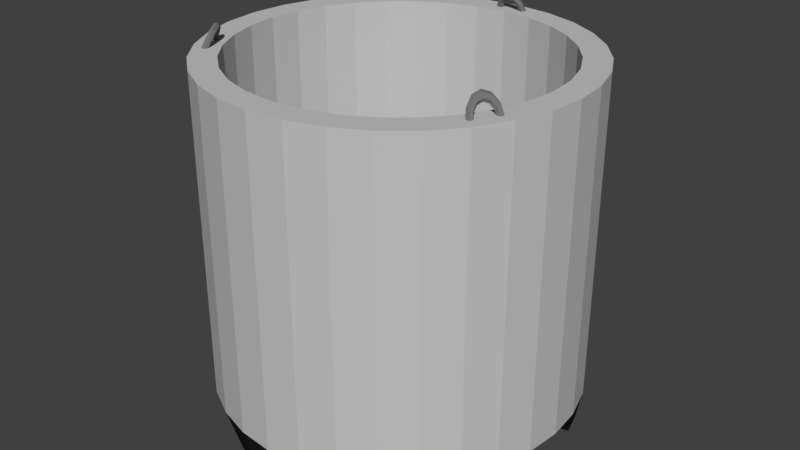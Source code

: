# Source: NCCCO_cargo.blend  (saved by Blender 2.79.0; exported with 4.5.12 LTS)
import bpy
from mathutils import Matrix  # noqa: F401  (used for matrix-valued properties, if any)

bpy.ops.wm.read_factory_settings(use_empty=True)
scene = bpy.context.scene
scene.name = 'Scene'

# ---- collections
col_collection_1 = bpy.data.collections.new('Collection 1'); scene.collection.children.link(col_collection_1)

# ---- materials (node trees are filled in below, after node groups)
mat_nccco_cargo_black_rubber = bpy.data.materials.new('nccco_cargo_black_rubber')
mat_nccco_cargo_black_rubber.alpha_threshold = 0.0
mat_nccco_cargo_black_rubber.use_transparent_shadow = False
mat_nccco_cargo_black_rubber.diffuse_color = (0.01341, 0.01341, 0.01341, 1.0)
mat_nccco_cargo_black_rubber.roughness = 0.5
mat_nccco_cargo_black_rubber.specular_intensity = 0.0
mat_nccco_cargo_white_base = bpy.data.materials.new('nccco_cargo_white_base')
mat_nccco_cargo_white_base.alpha_threshold = 0.0
mat_nccco_cargo_white_base.use_transparent_shadow = False
mat_nccco_cargo_white_base.diffuse_color = (0.5596, 0.5596, 0.5596, 1.0)
mat_nccco_cargo_white_base.roughness = 0.5
mat_nccco_cargo_white_base.specular_intensity = 0.0
mat_nccco_cargo_steel_hooks = bpy.data.materials.new('nccco_cargo_steel_hooks')
mat_nccco_cargo_steel_hooks.alpha_threshold = 0.0
mat_nccco_cargo_steel_hooks.use_transparent_shadow = False
mat_nccco_cargo_steel_hooks.diffuse_color = (0.1845, 0.1845, 0.1845, 1.0)
mat_nccco_cargo_steel_hooks.roughness = 0.5
mat_nccco_cargo_steel_hooks.specular_intensity = 1.0

# ---- material node trees

# ---- world
world_world = bpy.data.worlds.new('World'); scene.world = world_world
world_world.color = (0.05088, 0.05088, 0.05088)
world_world.use_sun_shadow = False
world_world.sun_shadow_jitter_overblur = 0.0
world_world.cycles.sampling_method = 'MANUAL'

# ---- meshes
me_cylinder = bpy.data.meshes.new('Cylinder')
me_cylinder.from_pydata([(0.0, 1.0, -1.0), (0.0, 1.0, 1.0), (0.1951, 0.9808, -1.0), (0.1951, 0.9808, 1.0), (0.3827, 0.9239, -1.0), (0.3827, 0.9239, 1.0), (0.5556, 0.8315, -1.0), (0.5556, 0.8315, 1.0), (0.7071, 0.7071, -1.0), (0.7071, 0.7071, 1.0), (0.8315, 0.5556, -1.0), (0.8315, 0.5556, 1.0), (0.9239, 0.3827, -1.0), (0.9239, 0.3827, 1.0), (0.9808, 0.1951, -1.0), (0.9808, 0.1951, 1.0), (1.0, 7.55e-08, -1.0), (1.0, 7.55e-08, 1.0), (0.9808, -0.1951, -1.0), (0.9808, -0.1951, 1.0), (0.9239, -0.3827, -1.0), (0.9239, -0.3827, 1.0), (0.8315, -0.5556, -1.0), (0.8315, -0.5556, 1.0), (0.7071, -0.7071, -1.0), (0.7071, -0.7071, 1.0), (0.5556, -0.8315, -1.0), (0.5556, -0.8315, 1.0), (0.3827, -0.9239, -1.0), (0.3827, -0.9239, 1.0), (0.1951, -0.9808, -1.0), (0.1951, -0.9808, 1.0), (-3.258e-07, -1.0, -1.0), (-3.258e-07, -1.0, 1.0), (-0.1951, -0.9808, -1.0), (-0.1951, -0.9808, 1.0), (-0.3827, -0.9239, -1.0), (-0.3827, -0.9239, 1.0), (-0.5556, -0.8315, -1.0), (-0.5556, -0.8315, 1.0), (-0.7071, -0.7071, -1.0), (-0.7071, -0.7071, 1.0), (-0.8315, -0.5556, -1.0), (-0.8315, -0.5556, 1.0), (-0.9239, -0.3827, -1.0), (-0.9239, -0.3827, 1.0), (-0.9808, -0.1951, -1.0), (-0.9808, -0.1951, 1.0), (-1.0, 9.656e-07, -1.0), (-1.0, 9.656e-07, 1.0), (-0.9808, 0.1951, -1.0), (-0.9808, 0.1951, 1.0), (-0.9239, 0.3827, -1.0), (-0.9239, 0.3827, 1.0), (-0.8315, 0.5556, -1.0), (-0.8315, 0.5556, 1.0), (-0.7071, 0.7071, -1.0), (-0.7071, 0.7071, 1.0), (-0.5556, 0.8315, -1.0), (-0.5556, 0.8315, 1.0), (-0.3827, 0.9239, -1.0), (-0.3827, 0.9239, 1.0), (-0.1951, 0.9808, -1.0), (-0.1951, 0.9808, 1.0), (0.0, 0.858, -1.0), (0.0, 0.858, 1.0), (0.1674, 0.8415, -1.0), (0.1674, 0.8415, 1.0), (0.3283, 0.7927, -1.0), (0.3283, 0.7927, 1.0), (0.4767, 0.7134, -1.0), (0.4767, 0.7134, 1.0), (0.6067, 0.6067, -1.0), (0.6067, 0.6067, 1.0), (0.7134, 0.4767, -1.0), (0.7134, 0.4767, 1.0), (0.7927, 0.3283, -1.0), (0.7927, 0.3283, 1.0), (0.8415, 0.1674, -1.0), (0.8415, 0.1674, 1.0), (0.858, 7.55e-08, -1.0), (0.858, 7.55e-08, 1.0), (0.8415, -0.1674, -1.0), (0.8415, -0.1674, 1.0), (0.7927, -0.3283, -1.0), (0.7927, -0.3283, 1.0), (0.7134, -0.4767, -1.0), (0.7134, -0.4767, 1.0), (0.6067, -0.6067, -1.0), (0.6067, -0.6067, 1.0), (0.4767, -0.7134, -1.0), (0.4767, -0.7134, 1.0), (0.3283, -0.7927, -1.0), (0.3283, -0.7927, 1.0), (0.1674, -0.8415, -1.0), (0.1674, -0.8415, 1.0), (-3.258e-07, -0.858, -1.0), (-3.258e-07, -0.858, 1.0), (-0.1674, -0.8415, -1.0), (-0.1674, -0.8415, 1.0), (-0.3283, -0.7927, -1.0), (-0.3283, -0.7927, 1.0), (-0.4767, -0.7134, -1.0), (-0.4767, -0.7134, 1.0), (-0.6067, -0.6067, -1.0), (-0.6067, -0.6067, 1.0), (-0.7134, -0.4767, -1.0), (-0.7134, -0.4767, 1.0), (-0.7927, -0.3283, -1.0), (-0.7927, -0.3283, 1.0), (-0.8415, -0.1674, -1.0), (-0.8415, -0.1674, 1.0), (-0.858, 9.656e-07, -1.0), (-0.858, 9.656e-07, 1.0), (-0.8415, 0.1674, -1.0), (-0.8415, 0.1674, 1.0), (-0.7927, 0.3283, -1.0), (-0.7927, 0.3283, 1.0), (-0.7134, 0.4767, -1.0), (-0.7134, 0.4767, 1.0), (-0.6067, 0.6067, -1.0), (-0.6067, 0.6067, 1.0), (-0.4767, 0.7134, -1.0), (-0.4767, 0.7134, 1.0), (-0.3283, 0.7927, -1.0), (-0.3283, 0.7927, 1.0), (-0.1674, 0.8415, -1.0), (-0.1674, 0.8415, 1.0), (0.6168, 0.7277, -1.228), (0.7207, 0.6424, -1.228), (0.806, 0.5385, -1.228), (0.8693, 0.42, -1.228), (0.9083, 0.2914, -1.228), (0.2624, -0.9171, -1.228), (0.1338, -0.9561, -1.228), (-3.241e-07, -0.9693, -1.228), (-0.1338, -0.9561, -1.228), (-0.2624, -0.9171, -1.228), (-0.9083, 0.2914, -1.228), (-0.8693, 0.42, -1.228), (-0.806, 0.5385, -1.228), (-0.7207, 0.6424, -1.228), (-0.6168, 0.7277, -1.228), (0.5627, 0.6468, -1.228), (0.6518, 0.5736, -1.228), (0.725, 0.4844, -1.228), (0.7794, 0.3827, -1.228), (0.8128, 0.2724, -1.228), (0.2251, -0.8272, -1.228), (0.1148, -0.8607, -1.228), (-3.241e-07, -0.872, -1.228), (-0.1148, -0.8607, -1.228), (-0.2251, -0.8272, -1.228), (-0.8128, 0.2724, -1.228), (-0.7794, 0.3827, -1.228), (-0.725, 0.4844, -1.228), (-0.6518, 0.5736, -1.228), (-0.5627, 0.6468, -1.228), (0.858, -0.3566, 0.983), (0.8659, -0.3713, 0.9904), (0.8572, -0.3868, 0.9903), (0.8406, -0.3878, 0.983), (0.8327, -0.3731, 0.9756), (0.8414, -0.3575, 0.9756), (0.8279, -0.3535, 1.052), (0.8388, -0.3685, 1.052), (0.8361, -0.3847, 1.038), (0.8225, -0.3859, 1.024), (0.8116, -0.371, 1.024), (0.8143, -0.3548, 1.037), (0.7941, -0.3721, 1.102), (0.8084, -0.3852, 1.097), (0.8125, -0.3977, 1.073), (0.8022, -0.3971, 1.054), (0.7879, -0.384, 1.059), (0.7839, -0.3715, 1.083), (0.7658, -0.4075, 1.12), (0.7829, -0.4171, 1.114), (0.7927, -0.4225, 1.086), (0.7853, -0.4183, 1.065), (0.7681, -0.4088, 1.072), (0.7584, -0.4034, 1.099), (0.7505, -0.4501, 1.102), (0.7692, -0.4554, 1.097), (0.782, -0.4523, 1.073), (0.7761, -0.4439, 1.054), (0.7574, -0.4386, 1.059), (0.7447, -0.4417, 1.082), (0.7524, -0.4886, 1.051), (0.7708, -0.49, 1.052), (0.7832, -0.4792, 1.038), (0.7772, -0.467, 1.024), (0.7587, -0.4655, 1.024), (0.7463, -0.4763, 1.037), (0.7708, -0.5126, 0.9828), (0.7875, -0.5116, 0.9902), (0.7962, -0.496, 0.9902), (0.7883, -0.4814, 0.9829), (0.7717, -0.4823, 0.9755), (0.7629, -0.4979, 0.9755), (-0.08993, 0.936, 0.983), (-0.08083, 0.95, 0.9904), (-0.06296, 0.9498, 0.9903), (-0.0542, 0.9356, 0.983), (-0.06329, 0.9217, 0.9756), (-0.08116, 0.9219, 0.9756), (-0.07823, 0.9081, 1.052), (-0.0703, 0.9248, 1.052), (-0.05478, 0.9302, 1.038), (-0.04718, 0.9189, 1.024), (-0.05511, 0.9021, 1.024), (-0.07063, 0.8967, 1.037), (-0.04573, 0.8873, 1.102), (-0.04105, 0.9062, 1.097), (-0.03203, 0.9157, 1.073), (-0.02768, 0.9064, 1.054), (-0.03236, 0.8876, 1.059), (-0.04138, 0.8781, 1.083), (-0.001136, 0.8794, 1.12), (-0.0009172, 0.899, 1.114), (-0.000809, 0.9101, 1.086), (-0.0009197, 0.9016, 1.065), (-0.001139, 0.882, 1.072), (-0.001247, 0.8709, 1.099), (0.0436, 0.8863, 1.102), (0.03935, 0.9053, 1.097), (0.03051, 0.915, 1.073), (0.02592, 0.9058, 1.054), (0.03018, 0.8869, 1.059), (0.03902, 0.8771, 1.082), (0.0765, 0.9063, 1.051), (0.06896, 0.9232, 1.052), (0.05354, 0.929, 1.038), (0.04566, 0.9178, 1.024), (0.05321, 0.9009, 1.024), (0.06863, 0.8951, 1.037), (0.08874, 0.934, 0.9828), (0.07997, 0.9482, 0.9902), (0.0621, 0.9484, 0.9902), (0.05301, 0.9344, 0.9829), (0.06177, 0.9203, 0.9755), (0.07964, 0.9201, 0.9755), (-0.7398, -0.5813, 0.983), (-0.7565, -0.581, 0.9904), (-0.7657, -0.5657, 0.9903), (-0.7584, -0.5508, 0.983), (-0.7417, -0.5511, 0.9756), (-0.7324, -0.5664, 0.9756), (-0.7223, -0.5566, 1.052), (-0.7407, -0.5587, 1.052), (-0.7535, -0.5484, 1.038), (-0.7479, -0.536, 1.024), (-0.7295, -0.5338, 1.024), (-0.7167, -0.5441, 1.037), (-0.7219, -0.518, 1.102), (-0.7403, -0.524, 1.097), (-0.7532, -0.5214, 1.073), (-0.7476, -0.5128, 1.054), (-0.7292, -0.5068, 1.059), (-0.7163, -0.5094, 1.083), (-0.7387, -0.476, 1.12), (-0.7555, -0.4862, 1.114), (-0.765, -0.492, 1.086), (-0.7577, -0.4876, 1.065), (-0.741, -0.4774, 1.072), (-0.7315, -0.4716, 1.099), (-0.7683, -0.4417, 1.102), (-0.7821, -0.4553, 1.097), (-0.7857, -0.468, 1.073), (-0.7755, -0.467, 1.054), (-0.7617, -0.4534, 1.059), (-0.7581, -0.4407, 1.082), (-0.8027, -0.4244, 1.051), (-0.8131, -0.4398, 1.052), (-0.8098, -0.4559, 1.038), (-0.7961, -0.4566, 1.024), (-0.7858, -0.4413, 1.024), (-0.789, -0.4252, 1.037), (-0.8327, -0.4287, 0.9828), (-0.84, -0.4436, 0.9902), (-0.8307, -0.4589, 0.9902), (-0.8141, -0.4592, 0.9829), (-0.8067, -0.4443, 0.9755), (-0.816, -0.429, 0.9755)], [], [(0, 1, 3, 2), (2, 3, 5, 4), (4, 5, 7, 6), (6, 7, 9, 8), (8, 9, 11, 10), (10, 11, 13, 12), (12, 13, 15, 14), (14, 15, 17, 16), (16, 17, 19, 18), (18, 19, 21, 20), (20, 21, 23, 22), (22, 23, 25, 24), (24, 25, 27, 26), (26, 27, 29, 28), (28, 29, 31, 30), (30, 31, 33, 32), (32, 33, 35, 34), (34, 35, 37, 36), (36, 37, 39, 38), (38, 39, 41, 40), (40, 41, 43, 42), (42, 43, 45, 44), (44, 45, 47, 46), (46, 47, 49, 48), (48, 49, 51, 50), (50, 51, 53, 52), (52, 53, 55, 54), (54, 55, 57, 56), (56, 57, 59, 58), (58, 59, 61, 60), (60, 61, 63, 62), (62, 63, 1, 0), (64, 66, 67, 65), (66, 68, 69, 67), (68, 70, 71, 69), (70, 72, 73, 71), (72, 74, 75, 73), (74, 76, 77, 75), (76, 78, 79, 77), (78, 80, 81, 79), (80, 82, 83, 81), (82, 84, 85, 83), (84, 86, 87, 85), (86, 88, 89, 87), (88, 90, 91, 89), (90, 92, 93, 91), (92, 94, 95, 93), (94, 96, 97, 95), (96, 98, 99, 97), (98, 100, 101, 99), (100, 102, 103, 101), (102, 104, 105, 103), (104, 106, 107, 105), (106, 108, 109, 107), (108, 110, 111, 109), (110, 112, 113, 111), (112, 114, 115, 113), (114, 116, 117, 115), (116, 118, 119, 117), (118, 120, 121, 119), (120, 122, 123, 121), (122, 124, 125, 123), (124, 126, 127, 125), (126, 64, 65, 127), (0, 2, 66, 64), (3, 1, 65, 67), (2, 4, 68, 66), (5, 3, 67, 69), (4, 6, 70, 68), (7, 5, 69, 71), (96, 94, 149, 150), (9, 7, 71, 73), (78, 76, 146, 147), (11, 9, 73, 75), (122, 120, 156, 157), (13, 11, 75, 77), (30, 32, 135, 134), (15, 13, 77, 79), (14, 16, 80, 78), (17, 15, 79, 81), (16, 18, 82, 80), (19, 17, 81, 83), (18, 20, 84, 82), (21, 19, 83, 85), (20, 22, 86, 84), (23, 21, 85, 87), (22, 24, 88, 86), (25, 23, 87, 89), (24, 26, 90, 88), (27, 25, 89, 91), (26, 28, 92, 90), (29, 27, 91, 93), (12, 14, 132, 131), (31, 29, 93, 95), (92, 28, 133, 148), (33, 31, 95, 97), (94, 92, 148, 149), (35, 33, 97, 99), (14, 78, 147, 132), (37, 35, 99, 101), (36, 38, 102, 100), (39, 37, 101, 103), (38, 40, 104, 102), (41, 39, 103, 105), (40, 42, 106, 104), (43, 41, 105, 107), (42, 44, 108, 106), (45, 43, 107, 109), (44, 46, 110, 108), (47, 45, 109, 111), (46, 48, 112, 110), (49, 47, 111, 113), (48, 50, 114, 112), (51, 49, 113, 115), (76, 74, 145, 146), (53, 51, 115, 117), (56, 58, 142, 141), (55, 53, 117, 119), (120, 118, 155, 156), (57, 55, 119, 121), (28, 30, 134, 133), (59, 57, 121, 123), (58, 60, 124, 122), (61, 59, 123, 125), (60, 62, 126, 124), (63, 61, 125, 127), (62, 0, 64, 126), (1, 63, 127, 65), (128, 129, 144, 143), (129, 130, 145, 144), (130, 131, 146, 145), (131, 132, 147, 146), (133, 134, 149, 148), (134, 135, 150, 149), (135, 136, 151, 150), (136, 137, 152, 151), (138, 139, 154, 153), (139, 140, 155, 154), (140, 141, 156, 155), (141, 142, 157, 156), (58, 122, 157, 142), (32, 34, 136, 135), (50, 52, 139, 138), (6, 8, 129, 128), (70, 6, 128, 143), (98, 96, 150, 151), (116, 114, 153, 154), (34, 36, 137, 136), (52, 54, 140, 139), (72, 70, 143, 144), (8, 10, 130, 129), (36, 100, 152, 137), (100, 98, 151, 152), (114, 50, 138, 153), (118, 116, 154, 155), (54, 56, 141, 140), (74, 72, 144, 145), (10, 12, 131, 130), (158, 164, 165, 159), (159, 165, 166, 160), (160, 166, 167, 161), (161, 167, 168, 162), (162, 168, 169, 163), (163, 169, 164, 158), (164, 170, 171, 165), (165, 171, 172, 166), (166, 172, 173, 167), (167, 173, 174, 168), (168, 174, 175, 169), (169, 175, 170, 164), (170, 176, 177, 171), (171, 177, 178, 172), (172, 178, 179, 173), (173, 179, 180, 174), (174, 180, 181, 175), (175, 181, 176, 170), (176, 182, 183, 177), (177, 183, 184, 178), (178, 184, 185, 179), (179, 185, 186, 180), (180, 186, 187, 181), (181, 187, 182, 176), (182, 188, 189, 183), (183, 189, 190, 184), (184, 190, 191, 185), (185, 191, 192, 186), (186, 192, 193, 187), (187, 193, 188, 182), (188, 194, 195, 189), (189, 195, 196, 190), (190, 196, 197, 191), (191, 197, 198, 192), (192, 198, 199, 193), (193, 199, 194, 188), (200, 206, 207, 201), (201, 207, 208, 202), (202, 208, 209, 203), (203, 209, 210, 204), (204, 210, 211, 205), (205, 211, 206, 200), (206, 212, 213, 207), (207, 213, 214, 208), (208, 214, 215, 209), (209, 215, 216, 210), (210, 216, 217, 211), (211, 217, 212, 206), (212, 218, 219, 213), (213, 219, 220, 214), (214, 220, 221, 215), (215, 221, 222, 216), (216, 222, 223, 217), (217, 223, 218, 212), (218, 224, 225, 219), (219, 225, 226, 220), (220, 226, 227, 221), (221, 227, 228, 222), (222, 228, 229, 223), (223, 229, 224, 218), (224, 230, 231, 225), (225, 231, 232, 226), (226, 232, 233, 227), (227, 233, 234, 228), (228, 234, 235, 229), (229, 235, 230, 224), (230, 236, 237, 231), (231, 237, 238, 232), (232, 238, 239, 233), (233, 239, 240, 234), (234, 240, 241, 235), (235, 241, 236, 230), (242, 248, 249, 243), (243, 249, 250, 244), (244, 250, 251, 245), (245, 251, 252, 246), (246, 252, 253, 247), (247, 253, 248, 242), (248, 254, 255, 249), (249, 255, 256, 250), (250, 256, 257, 251), (251, 257, 258, 252), (252, 258, 259, 253), (253, 259, 254, 248), (254, 260, 261, 255), (255, 261, 262, 256), (256, 262, 263, 257), (257, 263, 264, 258), (258, 264, 265, 259), (259, 265, 260, 254), (260, 266, 267, 261), (261, 267, 268, 262), (262, 268, 269, 263), (263, 269, 270, 264), (264, 270, 271, 265), (265, 271, 266, 260), (266, 272, 273, 267), (267, 273, 274, 268), (268, 274, 275, 269), (269, 275, 276, 270), (270, 276, 277, 271), (271, 277, 272, 266), (272, 278, 279, 273), (273, 279, 280, 274), (274, 280, 281, 275), (275, 281, 282, 276), (276, 282, 283, 277), (277, 283, 278, 272)])
me_cylinder.polygons.foreach_set('material_index', [1, 1, 1, 1, 1, 1, 1, 1, 1, 1, 1, 1, 1, 1, 1, 1, 1, 1, 1, 1, 1, 1, 1, 1, 1, 1, 1, 1, 1, 1, 1, 1, 1, 1, 1, 1, 1, 1, 1, 1, 1, 1, 1, 1, 1, 1, 1, 1, 1, 1, 0, 1, 1, 1, 1, 1, 1, 1, 1, 1, 1, 1, 1, 1, 1, 1, 1, 1, 1, 1, 0, 1, 0, 1, 0, 1, 0, 1, 1, 1, 1, 1, 1, 1, 1, 1, 1, 1, 1, 1, 1, 1, 0, 1, 0, 1, 0, 1, 0, 1, 1, 1, 1, 1, 1, 1, 1, 1, 1, 1, 1, 1, 1, 1, 0, 1, 0, 1, 0, 1, 0, 1, 1, 1, 1, 1, 1, 1, 0, 0, 0, 0, 0, 0, 0, 0, 0, 0, 0, 0, 0, 0, 0, 0, 0, 0, 0, 0, 0, 0, 0, 0, 0, 0, 0, 0, 0, 0, 2, 2, 2, 2, 2, 2, 2, 2, 2, 2, 2, 2, 2, 2, 2, 2, 2, 2, 2, 2, 2, 2, 2, 2, 2, 2, 2, 2, 2, 2, 2, 2, 2, 2, 2, 2, 2, 2, 2, 2, 2, 2, 2, 2, 2, 2, 2, 2, 2, 2, 2, 2, 2, 2, 2, 2, 2, 2, 2, 2, 2, 2, 2, 2, 2, 2, 2, 2, 2, 2, 2, 2, 2, 2, 2, 2, 2, 2, 2, 2, 2, 2, 2, 2, 2, 2, 2, 2, 2, 2, 2, 2, 2, 2, 2, 2, 2, 2, 2, 2, 2, 2, 2, 2, 2, 2, 2, 2])
me_cylinder.materials.append(mat_nccco_cargo_black_rubber)
me_cylinder.materials.append(mat_nccco_cargo_white_base)
me_cylinder.materials.append(mat_nccco_cargo_steel_hooks)
me_cylinder.use_remesh_preserve_volume = False
me_cylinder.use_remesh_preserve_attributes = False
me_cylinder.use_mirror_vertex_groups = False
me_cylinder.update()

# ---- objects
ob_cylinder = bpy.data.objects.new('Cylinder', me_cylinder)

# ---- transforms, parenting, visibility, modifiers, constraints
ob_cylinder.location = (0.0, 0.0, 0.0)
ob_cylinder.scale = (1.0, 1.0, 0.8793)
ob_cylinder.lineart.crease_threshold = 0.0

# ---- collection membership
col_collection_1.objects.link(ob_cylinder)

# ---- scene / render settings (as saved in the file)
scene.frame_start = 1; scene.frame_end = 250; scene.frame_set(1)
scene.render.engine = 'BLENDER_EEVEE_NEXT'
scene.render.resolution_percentage = 50
scene.render.dither_intensity = 0.0
scene.cycles.use_denoising = False
scene.cycles.samples = 128
scene.cycles.sampling_pattern = 'TABULATED_SOBOL'
scene.cycles.use_adaptive_sampling = False
scene.cycles.use_light_tree = False
scene.cycles.blur_glossy = 0.0
scene.cycles.sample_clamp_indirect = 0.0
scene.view_settings.view_transform = 'Standard'
bpy.context.view_layer.update()

# ---- added for rendering (the .blend has no active camera and no usable light): camera, sun
cam_auto = bpy.data.cameras.new('AutoCamera')
cam_auto.lens = 50.0
cam_auto.sensor_width = 36.0
cam_auto.clip_end = 1000.0
ob_auto_camera = bpy.data.objects.new('AutoCamera', cam_auto)
scene.collection.objects.link(ob_auto_camera)
ob_auto_camera.location = (3.23985, -3.88782, 2.54459)
ob_auto_camera.rotation_euler = (1.09748, -7.21219e-08, 0.694738)
scene.camera = ob_auto_camera
light_auto_sun = bpy.data.lights.new('AutoSun', 'SUN')
light_auto_sun.energy = 3.0
light_auto_sun.angle = 0.0523599
ob_auto_sun = bpy.data.objects.new('AutoSun', light_auto_sun)
scene.collection.objects.link(ob_auto_sun)
ob_auto_sun.rotation_euler = (0.872665, 0.174533, 0.523599)
bpy.context.view_layer.update()
